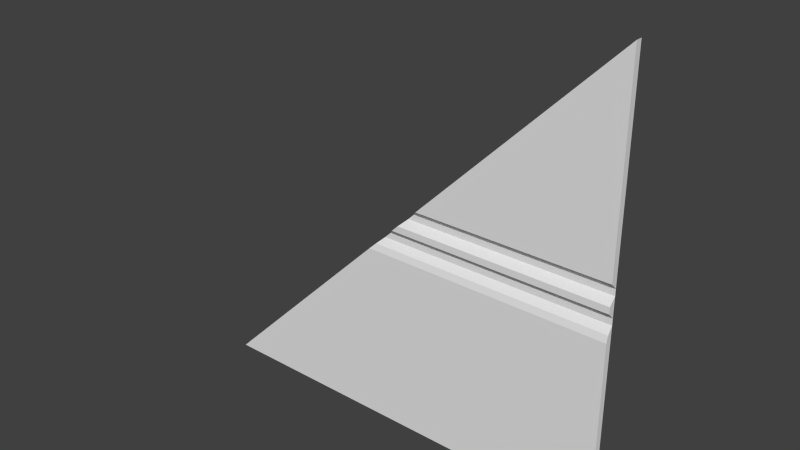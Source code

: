 # Source: flight1_2_slice45rh.blend  (saved by Blender 2.76.0; exported with 4.5.12 LTS)
import bpy
from mathutils import Matrix  # noqa: F401  (used for matrix-valued properties, if any)

bpy.ops.wm.read_factory_settings(use_empty=True)
scene = bpy.context.scene
scene.name = 'Scene'

# ---- collections
col_collection_1 = bpy.data.collections.new('Collection 1'); scene.collection.children.link(col_collection_1)

# ---- world
world_world = bpy.data.worlds.new('World'); scene.world = world_world
world_world.color = (0.05088, 0.05088, 0.05088)
world_world.use_sun_shadow = False
world_world.sun_shadow_jitter_overblur = 0.0
world_world.cycles.sampling_method = 'MANUAL'
world_world.cycles.sample_map_resolution = 256

# ---- meshes
me_flight1_2_meshdata = bpy.data.meshes.new('flight1_2_meshdata')
me_flight1_2_meshdata.from_pydata([(-1.28, 1.24, -1.28), (1.28, 1.24, -1.28), (1.28, 1.24, 1.28), (1.28, 1.24, 0.0), (1.28, 1.24, 0.1201), (1.28, 1.24, -0.2007), (1.28, 1.25, -0.1605), (1.28, 1.28, -0.1204), (1.28, 1.28, -0.08027), (1.28, 1.24, -0.04013), (1.28, 1.28, 0.04003), (1.28, 1.28, 0.08006), (-1.28, 1.28, -1.28), (1.28, 1.28, -1.28), (1.28, 1.28, 1.28), (0.04003, 1.28, 0.04003), (-0.1204, 1.28, -0.1204), (-0.2007, 1.24, -0.2007), (-0.1605, 1.25, -0.1605), (-0.04013, 1.24, -0.04013), (0.08006, 1.28, 0.08006), (-9.537e-07, 1.24, 0.0), (0.1201, 1.24, 0.1201), (-0.08027, 1.28, -0.08027)], [], [(0, 1, 5, 17), (12, 0, 17, 18, 16), (14, 20, 22, 2), (23, 19, 21, 15), (1, 0, 12, 13), (2, 4, 11, 14), (3, 9, 8, 10), (1, 13, 7, 6, 5), (16, 18, 6, 7), (22, 20, 11, 4), (20, 15, 10, 11), (23, 16, 7, 8), (2, 22, 4), (19, 23, 8, 9), (18, 17, 5, 6), (21, 19, 9, 3), (15, 21, 3, 10)])
_uv = me_flight1_2_meshdata.uv_layers.new(name='UVMap')
_uv.uv.foreach_set('vector', [0.0, 0.0, 1.0, 0.0, 1.0, 0.4216, 0.4216, 0.4216, 0.0, 0.0, 0.0, 0.0, 0.4216, 0.4216, 0.4373, 0.4373, 0.453, 0.453, 1.0, 1.0, 0.5313, 0.5313, 0.5469, 0.5469, 1.0, 1.0, 0.4686, 0.4686, 0.4843, 0.4843, 0.5, 0.5, 0.5156, 0.5156, 1.0, -0.007382, 0.0, -0.007382, 0.0, -0.007382, 1.0, -0.007382, 0.9961, 1.0, 0.9961, 0.5469, 0.9961, 0.5313, 0.9961, 1.0, 0.9961, 0.5, 0.9961, 0.4843, 0.9961, 0.4686, 0.9961, 0.5156, 0.9961, 0.0, 0.9961, 0.0, 0.9961, 0.453, 0.9961, 0.4373, 0.9961, 0.4216, 0.453, 0.453, 0.4373, 0.4373, 1.0, 0.4373, 1.0, 0.453, 0.5469, 0.5469, 0.5313, 0.5313, 1.0, 0.5313, 1.0, 0.5469, 0.5313, 0.5313, 0.5156, 0.5156, 1.0, 0.5156, 1.0, 0.5313, 0.4686, 0.4686, 0.453, 0.453, 1.0, 0.453, 1.0, 0.4686, 1.0, 1.0, 0.5469, 0.5469, 1.0, 0.5469, 0.4843, 0.4843, 0.4686, 0.4686, 1.0, 0.4686, 1.0, 0.4843, 0.4373, 0.4373, 0.4216, 0.4216, 1.0, 0.4216, 1.0, 0.4373, 0.5, 0.5, 0.4843, 0.4843, 1.0, 0.4843, 1.0, 0.5, 0.5156, 0.5156, 0.5, 0.5, 1.0, 0.5, 1.0, 0.5156])
_ca = me_flight1_2_meshdata.color_attributes.new('Col', 'BYTE_COLOR', 'CORNER')
_ca.data.foreach_set('color', [0.04971, 0.0, 0.0, 1.0, 0.04971, 0.0, 0.0, 1.0, 0.04971, 0.0, 0.0, 1.0, 0.04971, 0.0, 0.0, 1.0, 0.04971, 0.0, 0.0, 1.0, 0.04971, 0.0, 0.0, 1.0, 0.04971, 0.0, 0.0, 1.0, 0.04971, 0.0, 0.0, 1.0, 0.04971, 0.0, 0.0, 1.0, 0.04971, 0.0, 0.0, 1.0, 0.04971, 0.0, 0.0, 1.0, 0.04971, 0.0, 0.0, 1.0, 0.04971, 0.0, 0.0, 1.0, 0.04971, 0.0, 0.0, 1.0, 0.04971, 0.0, 0.0, 1.0, 0.04971, 0.0, 0.0, 1.0, 0.04971, 0.0, 0.0, 1.0, 0.04971, 0.0, 0.0, 1.0, 0.04971, 0.0, 0.0, 1.0, 0.04971, 0.0, 0.0, 1.0, 0.04971, 0.0, 0.0, 1.0, 0.04971, 0.0, 0.0, 1.0, 0.04971, 0.0, 0.0, 1.0, 0.04971, 0.0, 0.0, 1.0, 0.04971, 0.0, 0.0, 1.0, 0.04971, 0.0, 0.0, 1.0, 0.04971, 0.0, 0.0, 1.0, 0.04971, 0.0, 0.0, 1.0, 0.04971, 0.0, 0.0, 1.0, 0.04971, 0.0, 0.0, 1.0, 0.04971, 0.0, 0.0, 1.0, 0.04971, 0.0, 0.0, 1.0, 0.04971, 0.0, 0.0, 1.0, 0.04971, 0.0, 0.0, 1.0, 0.04971, 0.0, 0.0, 1.0, 0.04971, 0.0, 0.0, 1.0, 0.04971, 0.0, 0.0, 1.0, 0.04971, 0.0, 0.0, 1.0, 0.04971, 0.0, 0.0, 1.0, 0.04971, 0.0, 0.0, 1.0, 0.04971, 0.0, 0.0, 1.0, 0.04971, 0.0, 0.0, 1.0, 0.04971, 0.0, 0.0, 1.0, 0.04971, 0.0, 0.0, 1.0, 0.04971, 0.0, 0.0, 1.0, 0.04971, 0.0, 0.0, 1.0, 0.04971, 0.0, 0.0, 1.0, 0.04971, 0.0, 0.0, 1.0, 0.04971, 0.0, 0.0, 1.0, 0.04971, 0.0, 0.0, 1.0, 0.04971, 0.0, 0.0, 1.0, 0.04971, 0.0, 0.0, 1.0, 0.04971, 0.0, 0.0, 1.0, 0.04971, 0.0, 0.0, 1.0, 0.04971, 0.0, 0.0, 1.0, 0.04971, 0.0, 0.0, 1.0, 0.04971, 0.0, 0.0, 1.0, 0.04971, 0.0, 0.0, 1.0, 0.04971, 0.0, 0.0, 1.0, 0.04971, 0.0, 0.0, 1.0, 0.04971, 0.0, 0.0, 1.0, 0.04971, 0.0, 0.0, 1.0, 0.04971, 0.0, 0.0, 1.0, 0.04971, 0.0, 0.0, 1.0, 0.04971, 0.0, 0.0, 1.0, 0.04971, 0.0, 0.0, 1.0, 0.04971, 0.0, 0.0, 1.0, 0.04971, 0.0, 0.0, 1.0, 0.04971, 0.0, 0.0, 1.0])
me_flight1_2_meshdata.use_remesh_preserve_volume = False
me_flight1_2_meshdata.use_remesh_preserve_attributes = False
me_flight1_2_meshdata.use_mirror_vertex_groups = False
me_flight1_2_meshdata.update()

# ---- objects
ob_flight1_2_slice45rh_mesh = bpy.data.objects.new('flight1_2_slice45rh_mesh', me_flight1_2_meshdata)

# ---- transforms, parenting, visibility, modifiers, constraints
ob_flight1_2_slice45rh_mesh.location = (0.0, 0.0, 0.0)
ob_flight1_2_slice45rh_mesh.lineart.crease_threshold = 0.0

# ---- collection membership
col_collection_1.objects.link(ob_flight1_2_slice45rh_mesh)

# ---- scene / render settings (as saved in the file)
scene.frame_start = 1; scene.frame_end = 2; scene.frame_set(1)
scene.render.engine = 'BLENDER_EEVEE_NEXT'
scene.render.resolution_percentage = 50
scene.render.dither_intensity = 0.0
scene.cycles.use_denoising = False
scene.cycles.samples = 10
scene.cycles.sampling_pattern = 'TABULATED_SOBOL'
scene.cycles.light_sampling_threshold = 0.0
scene.cycles.use_adaptive_sampling = False
scene.cycles.use_light_tree = False
scene.cycles.blur_glossy = 0.0
scene.cycles.pixel_filter_type = 'GAUSSIAN'
scene.cycles.sample_clamp_indirect = 0.0
scene.view_settings.view_transform = 'Standard'
bpy.context.view_layer.update()

# ---- added for rendering (the .blend has no active camera and no usable light): camera, sun
cam_auto = bpy.data.cameras.new('AutoCamera')
cam_auto.lens = 50.0
cam_auto.sensor_width = 36.0
cam_auto.clip_end = 1000.0
ob_auto_camera = bpy.data.objects.new('AutoCamera', cam_auto)
scene.collection.objects.link(ob_auto_camera)
ob_auto_camera.location = (3.34987, -2.75985, 2.6799)
ob_auto_camera.rotation_euler = (1.09748, -7.21219e-08, 0.694738)
scene.camera = ob_auto_camera
light_auto_sun = bpy.data.lights.new('AutoSun', 'SUN')
light_auto_sun.energy = 3.0
light_auto_sun.angle = 0.0523599
ob_auto_sun = bpy.data.objects.new('AutoSun', light_auto_sun)
scene.collection.objects.link(ob_auto_sun)
ob_auto_sun.rotation_euler = (0.872665, 0.174533, 0.523599)
bpy.context.view_layer.update()
